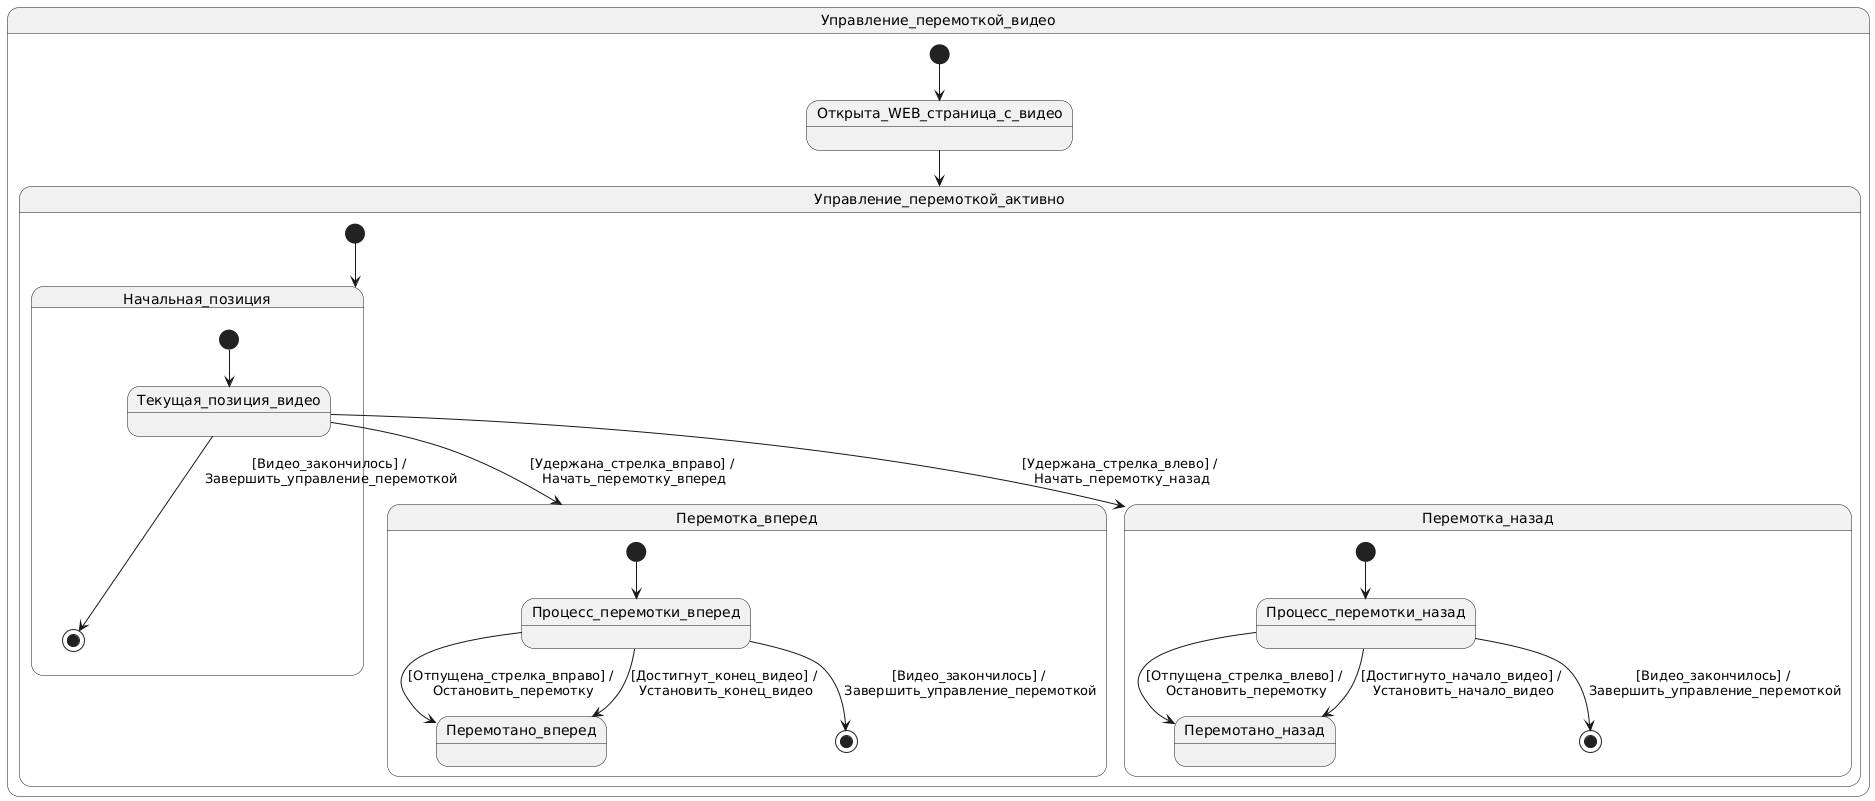

The diagram above was rendered by PlantUML. Its source (embedded in the PNG):
@startuml
state "Управление_перемоткой_видео" as Control_Video_Seek {
    [*] --> Открыта_WEB_страница_с_видео
    
    Открыта_WEB_страница_с_видео --> Управление_перемоткой_активно
    
    state Управление_перемоткой_активно {
        [*] --> Начальная_позиция
        
        state Начальная_позиция {
            [*] --> Текущая_позиция_видео
            Текущая_позиция_видео --> Перемотка_вперед: [Удержана_стрелка_вправо] /\n Начать_перемотку_вперед
            Текущая_позиция_видео --> Перемотка_назад: [Удержана_стрелка_влево] /\n Начать_перемотку_назад
            Текущая_позиция_видео --> [*]: [Видео_закончилось] /\n Завершить_управление_перемоткой
        }
        
        state Перемотка_вперед {
            [*] --> Процесс_перемотки_вперед
            Процесс_перемотки_вперед --> Перемотано_вперед: [Отпущена_стрелка_вправо] /\n Остановить_перемотку
            Процесс_перемотки_вперед --> Перемотано_вперед: [Достигнут_конец_видео] /\n Установить_конец_видео
            Процесс_перемотки_вперед --> [*]: [Видео_закончилось] /\n Завершить_управление_перемоткой
        }
        
        state Перемотка_назад {
            [*] --> Процесс_перемотки_назад
            Процесс_перемотки_назад --> Перемотано_назад: [Отпущена_стрелка_влево] /\n Остановить_перемотку
            Процесс_перемотки_назад --> Перемотано_назад: [Достигнуто_начало_видео] /\n Установить_начало_видео
            Процесс_перемотки_назад --> [*]: [Видео_закончилось] /\n Завершить_управление_перемоткой
        }
    }
}
@enduml